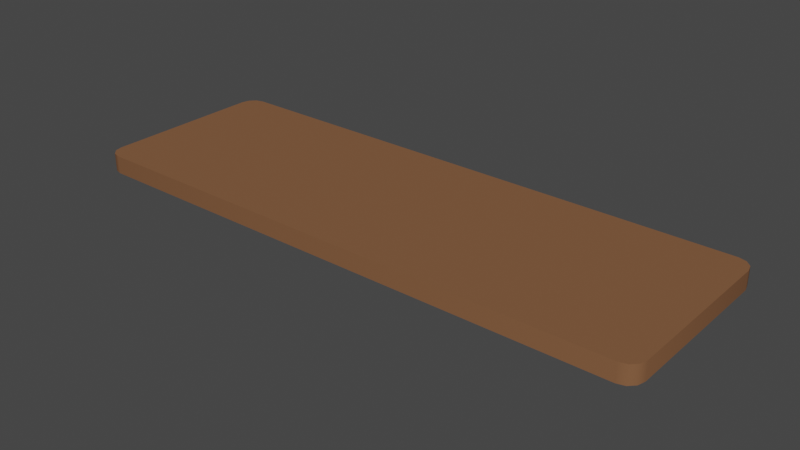 # Source: 105_106_shelf.blend  (saved by Blender 2.90.8; exported with 4.5.12 LTS)
import bpy
from mathutils import Matrix  # noqa: F401  (used for matrix-valued properties, if any)

bpy.ops.wm.read_factory_settings(use_empty=True)
scene = bpy.context.scene
scene.name = 'Scene'

# ---- collections
col_105_106_shelf = bpy.data.collections.new('105_106_shelf'); scene.collection.children.link(col_105_106_shelf)

# ---- materials (node trees are filled in below, after node groups)
mat_material_003 = bpy.data.materials.new('Material.003')
mat_material_003.use_transparent_shadow = False
mat_wood = bpy.data.materials.new('Wood')
mat_wood.use_transparent_shadow = False

# ---- node groups
ng_auto_smooth = bpy.data.node_groups.new('Auto Smooth', 'GeometryNodeTree')
_s = ng_auto_smooth.interface.new_socket(name='Geometry', in_out='OUTPUT', socket_type='NodeSocketGeometry')
_s = ng_auto_smooth.interface.new_socket(name='Geometry', in_out='INPUT', socket_type='NodeSocketGeometry')
_s = ng_auto_smooth.interface.new_socket(name='Angle', in_out='INPUT', socket_type='NodeSocketFloat')
_s.subtype = 'ANGLE'
_s.min_value = 0.0
_s.max_value = 3.142
ng_auto_smooth.is_modifier = True
_N = ng_auto_smooth.nodes; _L = ng_auto_smooth.links
n0 = _N.new('NodeGroupOutput'); n0.name = 'Group Output'; n0.location = (480, -100)
n1 = _N.new('NodeGroupInput'); n1.name = 'Group Input'; n1.location = (-420, -300)
n2 = _N.new('NodeGroupInput'); n2.name = 'Group Input.001'; n2.location = (-60, -100)
n3 = _N.new('GeometryNodeSetShadeSmooth'); n3.name = 'Set Shade Smooth'; n3.location = (120, -100)
n3.domain = 'EDGE'
n4 = _N.new('GeometryNodeSetShadeSmooth'); n4.name = 'Set Shade Smooth.001'; n4.location = (300, -100)
n5 = _N.new('GeometryNodeInputMeshEdgeAngle'); n5.name = 'Edge Angle'; n5.location = (-420, -220)
n6 = _N.new('GeometryNodeInputEdgeSmooth'); n6.name = 'Is Edge Smooth'; n6.location = (-60, -160)
n7 = _N.new('GeometryNodeInputShadeSmooth'); n7.name = 'Is Face Smooth'; n7.location = (-240, -340)
n8 = _N.new('FunctionNodeBooleanMath'); n8.name = 'Boolean Math'; n8.location = (-60, -220)
n9 = _N.new('FunctionNodeCompare'); n9.name = 'Compare'; n9.location = (-240, -180)
n9.operation = 'LESS_EQUAL'
_L.new(n5.outputs[0], n9.inputs[0])
_L.new(n4.outputs[0], n0.inputs[0])
_L.new(n1.outputs[1], n9.inputs[1])
_L.new(n9.outputs[0], n8.inputs[0])
_L.new(n7.outputs[0], n8.inputs[1])
_L.new(n2.outputs[0], n3.inputs[0])
_L.new(n6.outputs[0], n3.inputs[1])
_L.new(n3.outputs[0], n4.inputs[0])
_L.new(n8.outputs[0], n3.inputs[2])
n0.is_active_output = True

# ---- material node trees
mat_material_003.use_nodes = True; mat_material_003.node_tree.nodes.clear()
_N = mat_material_003.node_tree.nodes; _L = mat_material_003.node_tree.links
n0 = _N.new('ShaderNodeOutputMaterial'); n0.name = 'Material Output'; n0.location = (300, 300)
n1 = _N.new('ShaderNodeBsdfPrincipled'); n1.name = 'Principled BSDF'; n1.location = (10, 300)
n1.distribution = 'GGX'
n1.subsurface_method = 'BURLEY'
n1.inputs[0].default_value = (0.2232, 0.1022, 0.04817, 1.0)
n1.inputs[2].default_value = 0.8614
n1.inputs[3].default_value = 1.45
n1.inputs[9].default_value = (0.0, 0.0, 0.0)
n1.inputs[13].default_value = 0.1747
n1.inputs[20].default_value = 0.0
n1.inputs[27].default_value = (0.0, 0.0, 0.0, 1.0)
n1.inputs[28].default_value = 1.0
_L.new(n1.outputs[0], n0.inputs[0])
n0.is_active_output = True
mat_wood.use_nodes = True; mat_wood.node_tree.nodes.clear()
_N = mat_wood.node_tree.nodes; _L = mat_wood.node_tree.links
n0 = _N.new('ShaderNodeOutputMaterial'); n0.name = 'Material Output'; n0.location = (300, 300)
n1 = _N.new('ShaderNodeBsdfPrincipled'); n1.name = 'Principled BSDF'; n1.location = (10, 300)
n1.distribution = 'GGX'
n1.subsurface_method = 'BURLEY'
n1.inputs[0].default_value = (0.305, 0.1144, 0.0331, 1.0)
n1.inputs[2].default_value = 0.8614
n1.inputs[3].default_value = 1.45
n1.inputs[9].default_value = (0.0, 0.0, 0.0)
n1.inputs[13].default_value = 0.1747
n1.inputs[20].default_value = 0.0
n1.inputs[27].default_value = (0.0, 0.0, 0.0, 1.0)
n1.inputs[28].default_value = 1.0
_L.new(n1.outputs[0], n0.inputs[0])
n0.is_active_output = True

# ---- world
world_world = bpy.data.worlds.new('World'); scene.world = world_world
world_world.use_nodes = True; world_world.node_tree.nodes.clear()
_N = world_world.node_tree.nodes; _L = world_world.node_tree.links
n0 = _N.new('ShaderNodeOutputWorld'); n0.name = 'World Output'; n0.location = (300, 300)
n1 = _N.new('ShaderNodeBackground'); n1.name = 'Background'; n1.location = (10, 300)
n1.inputs[0].default_value = (0.05088, 0.05088, 0.05088, 1.0)
_L.new(n1.outputs[0], n0.inputs[0])
n0.is_active_output = True
world_world.color = (0.05088, 0.05088, 0.05088)
world_world.use_sun_shadow = False
world_world.sun_shadow_jitter_overblur = 0.0

# ---- meshes
me_plane = bpy.data.meshes.new('Plane')
me_plane.from_pydata([(0.8626, 0.07062, 0.3051), (0.8379, 0.07062, 0.3051), (0.8285, 0.375, 0.3051), (0.8781, 0.375, 0.3051), (-2.384e-07, -0.375, 0.375), (-1.192e-07, 0.375, 0.375), (-2.384e-07, -0.375, 0.3051), (-1.192e-07, 0.375, 0.3051), (0.8305, 0.333, 0.247), (0.8749, 0.3329, 0.247), (0.8781, 0.375, 0.1985), (0.8285, 0.375, 0.1985), (0.8324, 0.2739, 0.2816), (0.8352, 0.1604, 0.2955), (0.8671, 0.1603, 0.2955), (0.8717, 0.2737, 0.2816), (1.125, -0.3152, 0.375), (1.065, -0.375, 0.375), (1.117, -0.3451, 0.375), (1.095, -0.367, 0.375), (1.065, 0.375, 0.375), (1.125, 0.3152, 0.375), (1.095, 0.367, 0.375), (1.117, 0.3451, 0.375), (1.065, -0.375, 0.3051), (1.125, -0.3152, 0.3051), (1.095, -0.367, 0.3051), (1.117, -0.3451, 0.3051), (1.125, 0.3152, 0.3051), (1.065, 0.375, 0.3051), (1.117, 0.3451, 0.3051), (1.095, 0.367, 0.3051), (1.125, 0.0, 0.375), (1.125, 0.0, 0.3051), (-1.788e-07, 1.788e-07, 0.375), (-1.788e-07, 1.788e-07, 0.3051)], [], [(32, 33, 28, 21), (20, 29, 3, 2, 7, 5), (3, 10, 11, 2), (34, 20, 5), (2, 13, 1), (0, 3, 29, 31), (14, 0, 1, 13), (10, 9, 8, 11), (3, 9, 10), (9, 15, 12, 8), (15, 14, 13, 12), (20, 22, 31, 29), (22, 23, 30, 31), (23, 21, 28, 30), (24, 26, 19, 17), (26, 27, 18, 19), (27, 25, 16, 18), (4, 6, 24, 17), (16, 25, 33, 32), (34, 16, 32), (4, 17, 34), (34, 22, 20), (34, 23, 22), (17, 19, 34), (19, 18, 34), (34, 21, 23), (32, 21, 34), (18, 16, 34), (35, 33, 25), (35, 25, 27), (35, 27, 26), (24, 35, 26), (6, 35, 24), (0, 31, 30), (0, 30, 28), (33, 0, 28), (35, 1, 0, 33), (7, 2, 1, 35), (3, 15, 9), (3, 14, 15), (0, 14, 3), (11, 8, 2), (8, 12, 2), (12, 13, 2)])
me_plane.polygons.foreach_set('use_smooth', [True] * 44)
_k = set([(0, 1), (0, 3), (0, 14), (1, 2), (1, 13), (2, 3), (2, 7), (2, 11), (3, 10), (3, 29), (4, 17), (5, 20), (6, 24), (8, 11), (8, 12), (9, 10), (9, 15), (10, 11), (12, 13), (14, 15), (16, 18), (16, 32), (17, 19), (18, 19), (20, 22), (21, 23), (21, 32), (22, 23), (24, 26), (25, 27), (25, 33), (26, 27), (28, 30), (28, 33), (29, 31), (30, 31)])
me_plane.attributes.new('sharp_edge', 'BOOLEAN', 'EDGE').data.foreach_set('value', [ (min(e.vertices), max(e.vertices)) in _k for e in me_plane.edges])
_uv = me_plane.uv_layers.new(name='UVMap')
_uv.uv.foreach_set('vector', [1.0, 0.5, 1.0, 0.5, 1.0, 0.9203, 1.0, 0.9203, 0.9734, 1.0, 0.9747, 1.0, 0.8956, 1.0, 0.8629, 1.0, 0.5, 1.0, 0.5, 1.0, 0.8956, 1.0, 0.8956, 1.0, 0.8629, 1.0, 0.8629, 1.0, 0.5, 0.5, 0.9734, 1.0, 0.5, 1.0, 0.8632, 0.9496, 0.8651, 0.6914, 0.866, 0.5623, 0.8898, 0.5623, 0.895, 0.9491, 0.9746, 0.9877, 0.9874, 0.9945, 0.8915, 0.6913, 0.8898, 0.5623, 0.866, 0.5623, 0.8651, 0.6914, 0.895, 0.9491, 0.8941, 0.8847, 0.8637, 0.885, 0.8632, 0.9496, 0.895, 0.9491, 0.8941, 0.8847, 0.895, 0.9491, 0.8941, 0.8847, 0.8932, 0.8202, 0.8642, 0.8205, 0.8637, 0.885, 0.8932, 0.8202, 0.8915, 0.6913, 0.8651, 0.6914, 0.8642, 0.8205, 0.9734, 1.0, 0.9867, 0.9964, 0.9874, 0.9945, 0.9747, 1.0, 0.9867, 0.9964, 0.9988, 0.9602, 0.9989, 0.9597, 0.9874, 0.9945, 0.9988, 0.9602, 1.0, 0.9203, 1.0, 0.9203, 0.9989, 0.9597, 0.9734, 0.0, 0.9867, 0.003535, 0.9867, 0.003559, 0.9734, 0.0, 0.9867, 0.003535, 0.9988, 0.03982, 0.9988, 0.03985, 0.9867, 0.003559, 0.9988, 0.03982, 1.0, 0.07969, 1.0, 0.07969, 0.9988, 0.03985, 0.5, 0.0, 0.5, 0.0, 0.9734, 0.0, 0.9734, 0.0, 1.0, 0.07969, 1.0, 0.07969, 1.0, 0.5, 1.0, 0.5, 0.5, 0.5, 1.0, 0.07969, 1.0, 0.5, 0.5, 0.0, 0.9734, 0.0, 0.5, 0.5, 0.5, 0.5, 0.9867, 0.9964, 0.9734, 1.0, 0.5, 0.5, 0.9988, 0.9602, 0.9867, 0.9964, 0.9734, 0.0, 0.9867, 0.003559, 0.5, 0.5, 0.9867, 0.003559, 0.9988, 0.03985, 0.5, 0.5, 0.5, 0.5, 1.0, 0.9203, 0.9988, 0.9602, 1.0, 0.5, 1.0, 0.9203, 0.5, 0.5, 0.9988, 0.03985, 1.0, 0.07969, 0.5, 0.5, 0.5, 0.5, 1.0, 0.5, 1.0, 0.07969, 0.5, 0.5, 1.0, 0.07969, 0.9988, 0.03982, 0.5, 0.5, 0.9988, 0.03982, 0.9867, 0.003535, 0.9734, 0.0, 0.5, 0.5, 0.9867, 0.003535, 0.5, 0.0, 0.5, 0.5, 0.9734, 0.0, 0.8898, 0.5623, 0.9874, 0.9945, 0.9989, 0.9597, 0.8898, 0.5623, 0.9989, 0.9597, 1.0, 0.9203, 1.0, 0.5, 0.8898, 0.5623, 1.0, 0.9203, 0.5, 0.5, 0.866, 0.5623, 0.8898, 0.5623, 1.0, 0.5, 0.5, 1.0, 0.8629, 1.0, 0.866, 0.5623, 0.5, 0.5, 0.895, 0.9491, 0.8932, 0.8202, 0.8941, 0.8847, 0.895, 0.9491, 0.8915, 0.6913, 0.8932, 0.8202, 0.8898, 0.5623, 0.8915, 0.6913, 0.895, 0.9491, 0.8632, 0.9496, 0.8637, 0.885, 0.8632, 0.9496, 0.8637, 0.885, 0.8642, 0.8205, 0.8632, 0.9496, 0.8642, 0.8205, 0.8651, 0.6914, 0.8632, 0.9496])
me_plane.materials.append(mat_material_003)
me_plane.materials.append(mat_wood)
me_plane.use_remesh_fix_poles = True
me_plane.use_remesh_preserve_attributes = False
me_plane.use_mirror_vertex_groups = False
me_plane.update()

# ---- objects
ob_shelf = bpy.data.objects.new('shelf', me_plane)

# ---- transforms, parenting, visibility, modifiers, constraints
ob_shelf.location = (0.0, 0.0, 0.0)
ob_shelf.lineart.crease_threshold = 0.0
_m = ob_shelf.modifiers.new('Mirror', 'MIRROR')
_m = ob_shelf.modifiers.new('Auto Smooth', 'NODES')
_m.node_group = ng_auto_smooth
_gi = [s.identifier for s in ng_auto_smooth.interface.items_tree if s.item_type == 'SOCKET' and s.in_out == 'INPUT']
_m[_gi[1]] = 3.142  # Angle

# ---- collection membership
col_105_106_shelf.objects.link(ob_shelf)

# ---- scene / render settings (as saved in the file)
scene.frame_start = 1; scene.frame_end = 250; scene.frame_set(1)
scene.render.engine = 'BLENDER_EEVEE_NEXT'
scene.cycles.use_denoising = False
scene.cycles.samples = 128
scene.cycles.sampling_pattern = 'TABULATED_SOBOL'
scene.cycles.use_adaptive_sampling = False
scene.cycles.use_light_tree = False
scene.view_settings.view_transform = 'Filmic'
bpy.context.view_layer.update()

# ---- added for rendering (the .blend has no active camera and no usable light): camera, sun
cam_auto = bpy.data.cameras.new('AutoCamera')
cam_auto.lens = 50.0
cam_auto.sensor_width = 36.0
cam_auto.clip_end = 1000.0
ob_auto_camera = bpy.data.objects.new('AutoCamera', cam_auto)
scene.collection.objects.link(ob_auto_camera)
ob_auto_camera.location = (2.20043, -2.64051, 2.04711)
ob_auto_camera.rotation_euler = (1.09748, -7.21219e-08, 0.694738)
scene.camera = ob_auto_camera
light_auto_sun = bpy.data.lights.new('AutoSun', 'SUN')
light_auto_sun.energy = 3.0
light_auto_sun.angle = 0.0523599
ob_auto_sun = bpy.data.objects.new('AutoSun', light_auto_sun)
scene.collection.objects.link(ob_auto_sun)
ob_auto_sun.rotation_euler = (0.872665, 0.174533, 0.523599)
bpy.context.view_layer.update()
